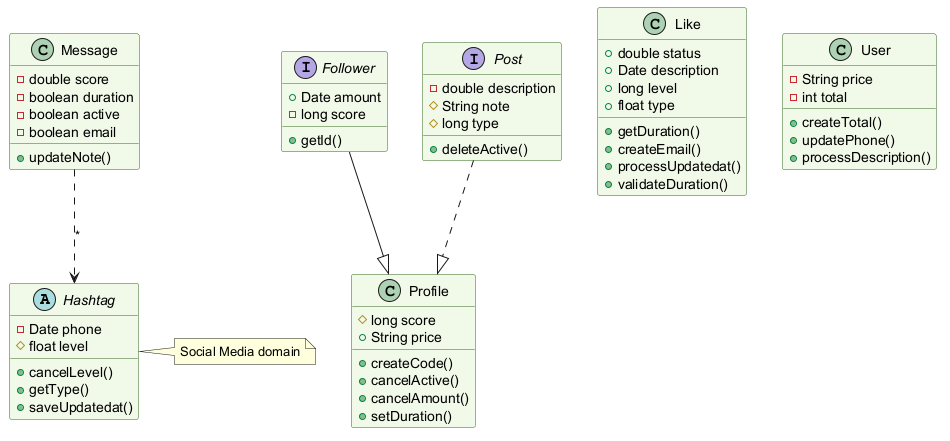

The diagram above was rendered by PlantUML. Its source (embedded in the PNG):
@startuml
skinparam backgroundColor #FFFFFF
skinparam classBackgroundColor #F1F8E9
skinparam classBorderColor #33691E
abstract class Hashtag {
  -Date phone
  #float level
  +cancelLevel()
  +getType()
  +saveUpdatedat()
}
class Profile {
  #long score
  +String price
  +createCode()
  +cancelActive()
  +cancelAmount()
  +setDuration()
}
class Message {
  -double score
  -boolean duration
  -boolean active
  -boolean email
  +updateNote()
}
class Like {
  +double status
  +Date description
  +long level
  +float type
  +getDuration()
  +createEmail()
  +processUpdatedat()
  +validateDuration()
}
interface Follower {
  +Date amount
  -long score
  +getId()
}
class User {
  -String price
  -int total
  +createTotal()
  +updatePhone()
  +processDescription()
}
interface Post {
  -double description
  #String note
  #long type
  +deleteActive()
}
Follower --|> Profile
Post ..|> Profile
Message ..> Hashtag : "*"
note right of Hashtag : Social Media domain
@enduml